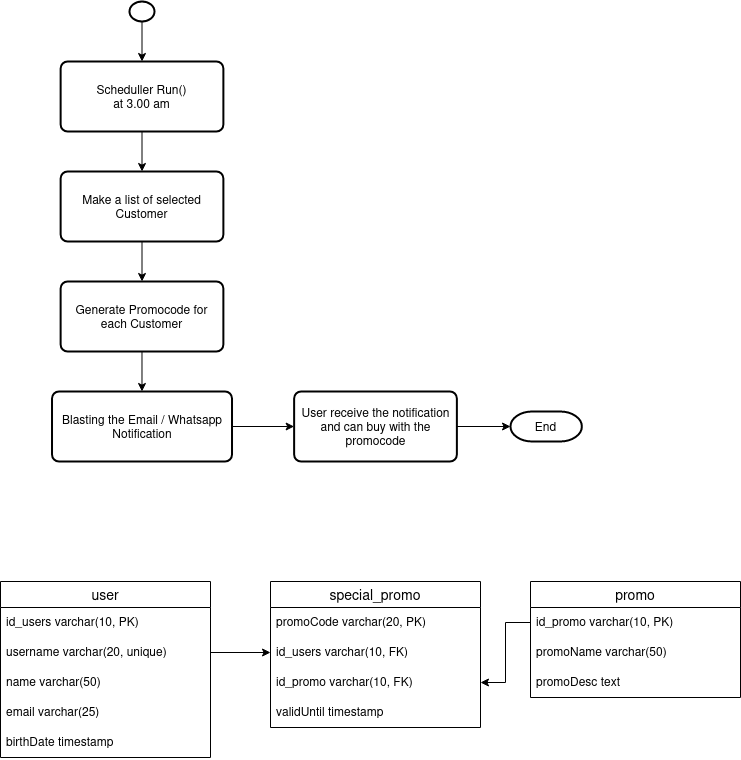

The diagram above was exported from draw.io. Its source (the exported page's mxGraphModel, read from the mxfile embedded in the PNG):
<mxGraphModel dx="880" dy="437" grid="1" gridSize="10" guides="1" tooltips="1" connect="1" arrows="1" fold="1" page="1" pageScale="1" pageWidth="850" pageHeight="1100" math="0" shadow="0">
  <root>
    <mxCell id="0" />
    <mxCell id="1" parent="0" />
    <mxCell id="w-YedXIkhawGgk966E6X-8" value="" style="edgeStyle=orthogonalEdgeStyle;rounded=0;orthogonalLoop=1;jettySize=auto;html=1;" parent="1" source="w-YedXIkhawGgk966E6X-1" target="w-YedXIkhawGgk966E6X-2" edge="1">
      <mxGeometry relative="1" as="geometry" />
    </mxCell>
    <mxCell id="w-YedXIkhawGgk966E6X-1" value="" style="strokeWidth=2;html=1;shape=mxgraph.flowchart.start_2;whiteSpace=wrap;" parent="1" vertex="1">
      <mxGeometry x="149" y="50" width="25" height="20" as="geometry" />
    </mxCell>
    <mxCell id="w-YedXIkhawGgk966E6X-9" value="" style="edgeStyle=orthogonalEdgeStyle;rounded=0;orthogonalLoop=1;jettySize=auto;html=1;" parent="1" source="w-YedXIkhawGgk966E6X-2" target="w-YedXIkhawGgk966E6X-3" edge="1">
      <mxGeometry relative="1" as="geometry" />
    </mxCell>
    <mxCell id="w-YedXIkhawGgk966E6X-2" value="&lt;div&gt;Scheduller Run()&lt;/div&gt;&lt;div&gt;at 3.00 am&lt;br&gt;&lt;/div&gt;" style="rounded=1;whiteSpace=wrap;html=1;absoluteArcSize=1;arcSize=14;strokeWidth=2;" parent="1" vertex="1">
      <mxGeometry x="80.13" y="110" width="162.75" height="70" as="geometry" />
    </mxCell>
    <mxCell id="w-YedXIkhawGgk966E6X-10" value="" style="edgeStyle=orthogonalEdgeStyle;rounded=0;orthogonalLoop=1;jettySize=auto;html=1;" parent="1" source="w-YedXIkhawGgk966E6X-3" target="w-YedXIkhawGgk966E6X-4" edge="1">
      <mxGeometry relative="1" as="geometry" />
    </mxCell>
    <mxCell id="w-YedXIkhawGgk966E6X-3" value="Make a list of selected Customer" style="rounded=1;whiteSpace=wrap;html=1;absoluteArcSize=1;arcSize=14;strokeWidth=2;" parent="1" vertex="1">
      <mxGeometry x="80.13" y="220" width="162.75" height="70" as="geometry" />
    </mxCell>
    <mxCell id="EweJDq0s2UdQ3Y3m4M8y-1" value="" style="edgeStyle=orthogonalEdgeStyle;rounded=0;orthogonalLoop=1;jettySize=auto;html=1;" edge="1" parent="1" source="w-YedXIkhawGgk966E6X-4" target="w-YedXIkhawGgk966E6X-6">
      <mxGeometry relative="1" as="geometry" />
    </mxCell>
    <mxCell id="w-YedXIkhawGgk966E6X-4" value="Generate Promocode for each Customer" style="rounded=1;whiteSpace=wrap;html=1;absoluteArcSize=1;arcSize=14;strokeWidth=2;" parent="1" vertex="1">
      <mxGeometry x="80.11999999999999" y="330" width="162.75" height="70" as="geometry" />
    </mxCell>
    <mxCell id="w-YedXIkhawGgk966E6X-13" value="" style="edgeStyle=orthogonalEdgeStyle;rounded=0;orthogonalLoop=1;jettySize=auto;html=1;" parent="1" source="w-YedXIkhawGgk966E6X-6" target="w-YedXIkhawGgk966E6X-7" edge="1">
      <mxGeometry relative="1" as="geometry" />
    </mxCell>
    <mxCell id="w-YedXIkhawGgk966E6X-6" value="Blasting the Email / Whatsapp Notification" style="rounded=1;whiteSpace=wrap;html=1;absoluteArcSize=1;arcSize=14;strokeWidth=2;" parent="1" vertex="1">
      <mxGeometry x="71.51" y="440" width="180" height="70" as="geometry" />
    </mxCell>
    <mxCell id="w-YedXIkhawGgk966E6X-16" value="" style="edgeStyle=orthogonalEdgeStyle;rounded=0;orthogonalLoop=1;jettySize=auto;html=1;" parent="1" source="w-YedXIkhawGgk966E6X-7" target="w-YedXIkhawGgk966E6X-14" edge="1">
      <mxGeometry relative="1" as="geometry" />
    </mxCell>
    <mxCell id="w-YedXIkhawGgk966E6X-7" value="User receive the notification and can buy with the promocode" style="rounded=1;whiteSpace=wrap;html=1;absoluteArcSize=1;arcSize=14;strokeWidth=2;" parent="1" vertex="1">
      <mxGeometry x="313.63" y="440" width="162.75" height="70" as="geometry" />
    </mxCell>
    <mxCell id="w-YedXIkhawGgk966E6X-14" value="End" style="strokeWidth=2;html=1;shape=mxgraph.flowchart.terminator;whiteSpace=wrap;" parent="1" vertex="1">
      <mxGeometry x="530" y="460" width="71.38" height="30" as="geometry" />
    </mxCell>
    <mxCell id="CUVWRPmxPKCXF49HI4Pz-51" value="user" style="swimlane;fontStyle=0;childLayout=stackLayout;horizontal=1;startSize=26;horizontalStack=0;resizeParent=1;resizeParentMax=0;resizeLast=0;collapsible=1;marginBottom=0;align=center;fontSize=14;" parent="1" vertex="1">
      <mxGeometry x="20" y="630" width="210" height="176" as="geometry" />
    </mxCell>
    <mxCell id="CUVWRPmxPKCXF49HI4Pz-52" value="id_users varchar(10, PK)" style="text;strokeColor=none;fillColor=none;spacingLeft=4;spacingRight=4;overflow=hidden;rotatable=0;points=[[0,0.5],[1,0.5]];portConstraint=eastwest;fontSize=12;whiteSpace=wrap;html=1;" parent="CUVWRPmxPKCXF49HI4Pz-51" vertex="1">
      <mxGeometry y="26" width="210" height="30" as="geometry" />
    </mxCell>
    <mxCell id="CUVWRPmxPKCXF49HI4Pz-53" value="username varchar(20, unique)" style="text;strokeColor=none;fillColor=none;spacingLeft=4;spacingRight=4;overflow=hidden;rotatable=0;points=[[0,0.5],[1,0.5]];portConstraint=eastwest;fontSize=12;whiteSpace=wrap;html=1;" parent="CUVWRPmxPKCXF49HI4Pz-51" vertex="1">
      <mxGeometry y="56" width="210" height="30" as="geometry" />
    </mxCell>
    <mxCell id="CUVWRPmxPKCXF49HI4Pz-54" value="&lt;div&gt;name varchar(50)&lt;/div&gt;&lt;div&gt;&lt;br&gt;&lt;/div&gt;" style="text;strokeColor=none;fillColor=none;spacingLeft=4;spacingRight=4;overflow=hidden;rotatable=0;points=[[0,0.5],[1,0.5]];portConstraint=eastwest;fontSize=12;whiteSpace=wrap;html=1;" parent="CUVWRPmxPKCXF49HI4Pz-51" vertex="1">
      <mxGeometry y="86" width="210" height="30" as="geometry" />
    </mxCell>
    <mxCell id="CUVWRPmxPKCXF49HI4Pz-55" value="email varchar(25)" style="text;strokeColor=none;fillColor=none;spacingLeft=4;spacingRight=4;overflow=hidden;rotatable=0;points=[[0,0.5],[1,0.5]];portConstraint=eastwest;fontSize=12;whiteSpace=wrap;html=1;" parent="CUVWRPmxPKCXF49HI4Pz-51" vertex="1">
      <mxGeometry y="116" width="210" height="30" as="geometry" />
    </mxCell>
    <mxCell id="CUVWRPmxPKCXF49HI4Pz-56" value="birthDate timestamp" style="text;strokeColor=none;fillColor=none;spacingLeft=4;spacingRight=4;overflow=hidden;rotatable=0;points=[[0,0.5],[1,0.5]];portConstraint=eastwest;fontSize=12;whiteSpace=wrap;html=1;" parent="CUVWRPmxPKCXF49HI4Pz-51" vertex="1">
      <mxGeometry y="146" width="210" height="30" as="geometry" />
    </mxCell>
    <mxCell id="CUVWRPmxPKCXF49HI4Pz-58" value="promo" style="swimlane;fontStyle=0;childLayout=stackLayout;horizontal=1;startSize=26;horizontalStack=0;resizeParent=1;resizeParentMax=0;resizeLast=0;collapsible=1;marginBottom=0;align=center;fontSize=14;" parent="1" vertex="1">
      <mxGeometry x="550" y="630" width="210" height="116" as="geometry" />
    </mxCell>
    <mxCell id="CUVWRPmxPKCXF49HI4Pz-59" value="id_promo varchar(10, PK)" style="text;strokeColor=none;fillColor=none;spacingLeft=4;spacingRight=4;overflow=hidden;rotatable=0;points=[[0,0.5],[1,0.5]];portConstraint=eastwest;fontSize=12;whiteSpace=wrap;html=1;" parent="CUVWRPmxPKCXF49HI4Pz-58" vertex="1">
      <mxGeometry y="26" width="210" height="30" as="geometry" />
    </mxCell>
    <mxCell id="CUVWRPmxPKCXF49HI4Pz-60" value="promoName varchar(50)" style="text;strokeColor=none;fillColor=none;spacingLeft=4;spacingRight=4;overflow=hidden;rotatable=0;points=[[0,0.5],[1,0.5]];portConstraint=eastwest;fontSize=12;whiteSpace=wrap;html=1;" parent="CUVWRPmxPKCXF49HI4Pz-58" vertex="1">
      <mxGeometry y="56" width="210" height="30" as="geometry" />
    </mxCell>
    <mxCell id="CUVWRPmxPKCXF49HI4Pz-61" value="promoDesc text" style="text;strokeColor=none;fillColor=none;spacingLeft=4;spacingRight=4;overflow=hidden;rotatable=0;points=[[0,0.5],[1,0.5]];portConstraint=eastwest;fontSize=12;whiteSpace=wrap;html=1;" parent="CUVWRPmxPKCXF49HI4Pz-58" vertex="1">
      <mxGeometry y="86" width="210" height="30" as="geometry" />
    </mxCell>
    <mxCell id="CUVWRPmxPKCXF49HI4Pz-64" value="special_promo" style="swimlane;fontStyle=0;childLayout=stackLayout;horizontal=1;startSize=26;horizontalStack=0;resizeParent=1;resizeParentMax=0;resizeLast=0;collapsible=1;marginBottom=0;align=center;fontSize=14;" parent="1" vertex="1">
      <mxGeometry x="290" y="630" width="210" height="146" as="geometry" />
    </mxCell>
    <mxCell id="CUVWRPmxPKCXF49HI4Pz-68" value="promoCode varchar(20, PK)" style="text;strokeColor=none;fillColor=none;spacingLeft=4;spacingRight=4;overflow=hidden;rotatable=0;points=[[0,0.5],[1,0.5]];portConstraint=eastwest;fontSize=12;whiteSpace=wrap;html=1;" parent="CUVWRPmxPKCXF49HI4Pz-64" vertex="1">
      <mxGeometry y="26" width="210" height="30" as="geometry" />
    </mxCell>
    <mxCell id="CUVWRPmxPKCXF49HI4Pz-69" value="id_users varchar(10, FK)" style="text;strokeColor=none;fillColor=none;spacingLeft=4;spacingRight=4;overflow=hidden;rotatable=0;points=[[0,0.5],[1,0.5]];portConstraint=eastwest;fontSize=12;whiteSpace=wrap;html=1;" parent="CUVWRPmxPKCXF49HI4Pz-64" vertex="1">
      <mxGeometry y="56" width="210" height="30" as="geometry" />
    </mxCell>
    <mxCell id="CUVWRPmxPKCXF49HI4Pz-65" value="id_promo varchar(10, FK)" style="text;strokeColor=none;fillColor=none;spacingLeft=4;spacingRight=4;overflow=hidden;rotatable=0;points=[[0,0.5],[1,0.5]];portConstraint=eastwest;fontSize=12;whiteSpace=wrap;html=1;" parent="CUVWRPmxPKCXF49HI4Pz-64" vertex="1">
      <mxGeometry y="86" width="210" height="30" as="geometry" />
    </mxCell>
    <mxCell id="CUVWRPmxPKCXF49HI4Pz-62" value="validUntil timestamp" style="text;strokeColor=none;fillColor=none;spacingLeft=4;spacingRight=4;overflow=hidden;rotatable=0;points=[[0,0.5],[1,0.5]];portConstraint=eastwest;fontSize=12;whiteSpace=wrap;html=1;" parent="CUVWRPmxPKCXF49HI4Pz-64" vertex="1">
      <mxGeometry y="116" width="210" height="30" as="geometry" />
    </mxCell>
    <mxCell id="CUVWRPmxPKCXF49HI4Pz-70" value="" style="edgeStyle=orthogonalEdgeStyle;rounded=0;orthogonalLoop=1;jettySize=auto;html=1;entryX=0;entryY=0.5;entryDx=0;entryDy=0;" parent="1" source="CUVWRPmxPKCXF49HI4Pz-53" target="CUVWRPmxPKCXF49HI4Pz-69" edge="1">
      <mxGeometry relative="1" as="geometry" />
    </mxCell>
    <mxCell id="CUVWRPmxPKCXF49HI4Pz-71" value="" style="edgeStyle=orthogonalEdgeStyle;rounded=0;orthogonalLoop=1;jettySize=auto;html=1;entryX=1;entryY=0.5;entryDx=0;entryDy=0;" parent="1" source="CUVWRPmxPKCXF49HI4Pz-59" target="CUVWRPmxPKCXF49HI4Pz-65" edge="1">
      <mxGeometry relative="1" as="geometry" />
    </mxCell>
  </root>
</mxGraphModel>